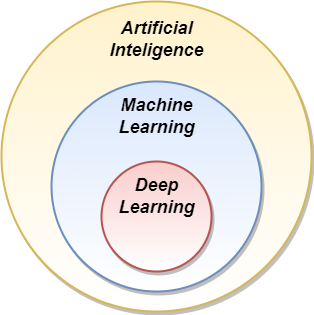

The diagram above was exported from draw.io. Its source (the exported page's mxGraphModel, read from the mxfile embedded in the PNG):
<mxGraphModel dx="1038" dy="511" grid="1" gridSize="10" guides="1" tooltips="1" connect="1" arrows="1" fold="1" page="1" pageScale="1" pageWidth="827" pageHeight="1169" math="0" shadow="0">
  <root>
    <mxCell id="0" />
    <mxCell id="1" parent="0" />
    <mxCell id="A5AGbHsGUpEcc0D-1OoX-1" value="" style="ellipse;whiteSpace=wrap;html=1;aspect=fixed;fillColor=#fff2cc;strokeColor=#d6b656;gradientColor=#ffffff;shadow=1;sketch=0;strokeWidth=2;" vertex="1" parent="1">
      <mxGeometry x="230" y="130" width="310" height="310" as="geometry" />
    </mxCell>
    <mxCell id="A5AGbHsGUpEcc0D-1OoX-2" value="&lt;h2&gt;&lt;i&gt;Artificial Inteligence&lt;/i&gt;&lt;/h2&gt;" style="text;html=1;strokeColor=none;fillColor=none;align=center;verticalAlign=middle;whiteSpace=wrap;rounded=0;" vertex="1" parent="1">
      <mxGeometry x="352.5" y="150" width="65" height="36" as="geometry" />
    </mxCell>
    <mxCell id="A5AGbHsGUpEcc0D-1OoX-3" value="" style="ellipse;whiteSpace=wrap;html=1;aspect=fixed;fillColor=#dae8fc;strokeColor=#6c8ebf;gradientColor=#ffffff;shadow=1;strokeWidth=2;" vertex="1" parent="1">
      <mxGeometry x="280" y="210" width="210" height="210" as="geometry" />
    </mxCell>
    <mxCell id="A5AGbHsGUpEcc0D-1OoX-4" value="&lt;h2&gt;&lt;i&gt;Machine Learning&lt;/i&gt;&lt;/h2&gt;" style="text;html=1;strokeColor=none;fillColor=none;align=center;verticalAlign=middle;whiteSpace=wrap;rounded=0;" vertex="1" parent="1">
      <mxGeometry x="342.5" y="230" width="85" height="30" as="geometry" />
    </mxCell>
    <mxCell id="A5AGbHsGUpEcc0D-1OoX-5" value="" style="ellipse;whiteSpace=wrap;html=1;aspect=fixed;fillColor=#f8cecc;strokeColor=#b85450;gradientColor=#ffffff;shadow=1;strokeWidth=2;" vertex="1" parent="1">
      <mxGeometry x="330" y="290" width="110" height="110" as="geometry" />
    </mxCell>
    <mxCell id="A5AGbHsGUpEcc0D-1OoX-6" value="&lt;h2&gt;&lt;i&gt;Deep Learning&lt;/i&gt;&lt;/h2&gt;" style="text;html=1;strokeColor=none;fillColor=none;align=center;verticalAlign=middle;whiteSpace=wrap;rounded=0;" vertex="1" parent="1">
      <mxGeometry x="342.5" y="310" width="85" height="30" as="geometry" />
    </mxCell>
  </root>
</mxGraphModel>